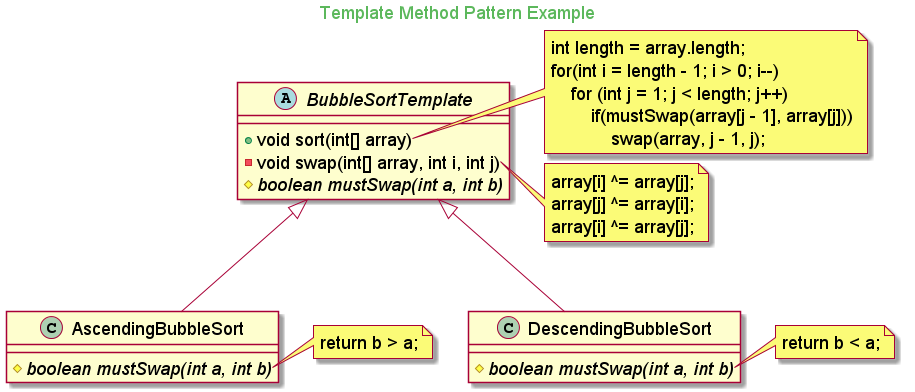

The diagram above was rendered by PlantUML. Its source (embedded in the PNG):
@startuml

skinparam backgroundcolor transparent
skinparam classFontSize 18
skinparam noteFontSize 18
skinparam arrowFontSize 18
skinparam classAttributeFontSize 18

skinparam titleFontColor #5cb85c

Title Template Method Pattern Example

abstract class BubbleSortTemplate{
    + void sort(int[] array)
    - void swap(int[] array, int i, int j)
    # {abstract} boolean mustSwap(int a, int b)
}

class AscendingBubbleSort extends BubbleSortTemplate{
    # {abstract} boolean mustSwap(int a, int b)
}

class DescendingBubbleSort extends BubbleSortTemplate{
    # {abstract} boolean mustSwap(int a, int b)
}


note right of BubbleSortTemplate::sort
    int length = array.length;
    for(int i = length - 1; i > 0; i--)
        for (int j = 1; j < length; j++)
            if(mustSwap(array[j - 1], array[j]))
                swap(array, j - 1, j);
end note

note right of BubbleSortTemplate::swap
    array[i] ^= array[j];
    array[j] ^= array[i];
    array[i] ^= array[j];
end note

note right of AscendingBubbleSort::mustSwap
    return b > a;
end note

note right of DescendingBubbleSort::mustSwap
    return b < a;
end note

@enduml